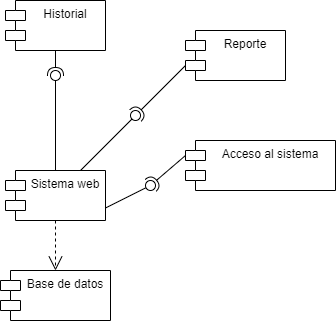

The diagram above was exported from draw.io. Its source (the exported page's mxGraphModel, read from the mxfile embedded in the PNG):
<mxGraphModel dx="496" dy="410" grid="1" gridSize="10" guides="1" tooltips="1" connect="1" arrows="1" fold="1" page="1" pageScale="1" pageWidth="827" pageHeight="1169" math="0" shadow="0">
  <root>
    <mxCell id="0" />
    <mxCell id="1" parent="0" />
    <mxCell id="50" value="" style="rounded=0;orthogonalLoop=1;jettySize=auto;html=1;endArrow=none;endFill=0;exitX=0.5;exitY=0;exitDx=0;exitDy=0;" edge="1" target="52" parent="1" source="54">
      <mxGeometry relative="1" as="geometry">
        <mxPoint x="270" y="325" as="sourcePoint" />
      </mxGeometry>
    </mxCell>
    <mxCell id="51" value="" style="rounded=0;orthogonalLoop=1;jettySize=auto;html=1;endArrow=halfCircle;endFill=0;entryX=0.5;entryY=0.5;entryDx=0;entryDy=0;endSize=6;strokeWidth=1;exitX=0.5;exitY=1;exitDx=0;exitDy=0;" edge="1" target="52" parent="1" source="58">
      <mxGeometry relative="1" as="geometry">
        <mxPoint x="270" y="320" as="sourcePoint" />
      </mxGeometry>
    </mxCell>
    <mxCell id="52" value="" style="ellipse;whiteSpace=wrap;html=1;fontFamily=Helvetica;fontSize=12;fontColor=#000000;align=center;strokeColor=#000000;fillColor=#ffffff;points=[];aspect=fixed;resizable=0;" vertex="1" parent="1">
      <mxGeometry x="285" y="320" width="10" height="10" as="geometry" />
    </mxCell>
    <mxCell id="53" value="Base de datos" style="shape=module;align=left;spacingLeft=20;align=center;verticalAlign=top;" vertex="1" parent="1">
      <mxGeometry x="235" y="520" width="110" height="50" as="geometry" />
    </mxCell>
    <mxCell id="54" value="Sistema web" style="shape=module;align=left;spacingLeft=20;align=center;verticalAlign=top;" vertex="1" parent="1">
      <mxGeometry x="240" y="420" width="100" height="50" as="geometry" />
    </mxCell>
    <mxCell id="56" value="Reporte" style="shape=module;align=left;spacingLeft=20;align=center;verticalAlign=top;" vertex="1" parent="1">
      <mxGeometry x="420" y="280" width="100" height="50" as="geometry" />
    </mxCell>
    <mxCell id="57" value="Acceso al sistema" style="shape=module;align=left;spacingLeft=20;align=center;verticalAlign=top;" vertex="1" parent="1">
      <mxGeometry x="420" y="390" width="150" height="50" as="geometry" />
    </mxCell>
    <mxCell id="58" value="Historial" style="shape=module;align=left;spacingLeft=20;align=center;verticalAlign=top;" vertex="1" parent="1">
      <mxGeometry x="240" y="250" width="100" height="50" as="geometry" />
    </mxCell>
    <mxCell id="59" value="" style="endArrow=open;endSize=12;dashed=1;html=1;exitX=0.5;exitY=1;exitDx=0;exitDy=0;entryX=0.5;entryY=0;entryDx=0;entryDy=0;" edge="1" parent="1" source="54" target="53">
      <mxGeometry width="160" relative="1" as="geometry">
        <mxPoint x="330" y="610" as="sourcePoint" />
        <mxPoint x="490" y="610" as="targetPoint" />
      </mxGeometry>
    </mxCell>
    <mxCell id="60" value="" style="rounded=0;orthogonalLoop=1;jettySize=auto;html=1;endArrow=none;endFill=0;exitX=0.75;exitY=0;exitDx=0;exitDy=0;" edge="1" target="62" parent="1" source="54">
      <mxGeometry relative="1" as="geometry">
        <mxPoint x="350" y="365" as="sourcePoint" />
      </mxGeometry>
    </mxCell>
    <mxCell id="61" value="" style="rounded=0;orthogonalLoop=1;jettySize=auto;html=1;endArrow=halfCircle;endFill=0;entryX=0.5;entryY=0.5;entryDx=0;entryDy=0;endSize=6;strokeWidth=1;exitX=0;exitY=0;exitDx=0;exitDy=35;exitPerimeter=0;" edge="1" target="62" parent="1" source="56">
      <mxGeometry relative="1" as="geometry">
        <mxPoint x="390" y="365" as="sourcePoint" />
      </mxGeometry>
    </mxCell>
    <mxCell id="62" value="" style="ellipse;whiteSpace=wrap;html=1;fontFamily=Helvetica;fontSize=12;fontColor=#000000;align=center;strokeColor=#000000;fillColor=#ffffff;points=[];aspect=fixed;resizable=0;" vertex="1" parent="1">
      <mxGeometry x="365" y="360" width="10" height="10" as="geometry" />
    </mxCell>
    <mxCell id="66" value="" style="rounded=0;orthogonalLoop=1;jettySize=auto;html=1;endArrow=none;endFill=0;exitX=1;exitY=0.75;exitDx=0;exitDy=0;" edge="1" target="68" parent="1" source="54">
      <mxGeometry relative="1" as="geometry">
        <mxPoint x="365" y="435" as="sourcePoint" />
      </mxGeometry>
    </mxCell>
    <mxCell id="67" value="" style="rounded=0;orthogonalLoop=1;jettySize=auto;html=1;endArrow=halfCircle;endFill=0;entryX=0.5;entryY=0.5;entryDx=0;entryDy=0;endSize=6;strokeWidth=1;exitX=0;exitY=0;exitDx=0;exitDy=15;exitPerimeter=0;" edge="1" target="68" parent="1" source="57">
      <mxGeometry relative="1" as="geometry">
        <mxPoint x="405" y="435" as="sourcePoint" />
      </mxGeometry>
    </mxCell>
    <mxCell id="68" value="" style="ellipse;whiteSpace=wrap;html=1;fontFamily=Helvetica;fontSize=12;fontColor=#000000;align=center;strokeColor=#000000;fillColor=#ffffff;points=[];aspect=fixed;resizable=0;" vertex="1" parent="1">
      <mxGeometry x="380" y="430" width="10" height="10" as="geometry" />
    </mxCell>
  </root>
</mxGraphModel>